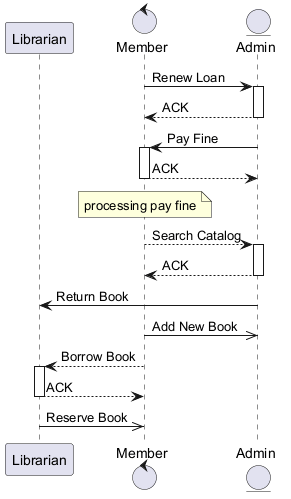

The diagram above was rendered by PlantUML. Its source (embedded in the PNG):
@startuml
skinparam backgroundColor #FFFFFF
skinparam classBackgroundColor #F1F8E9
skinparam classBorderColor #33691E
participant "Librarian" as L
control "Member" as M
entity "Admin" as A
M -> A : Renew Loan
activate A
A --> M : ACK
deactivate A
A -> M : Pay Fine
activate M
M --> A : ACK
deactivate M
note over M : processing pay fine
M --> A : Search Catalog
activate A
A --> M : ACK
deactivate A
A -> L : Return Book
M ->> A : Add New Book
M --> L : Borrow Book
activate L
L --> M : ACK
deactivate L
L ->> M : Reserve Book
@enduml